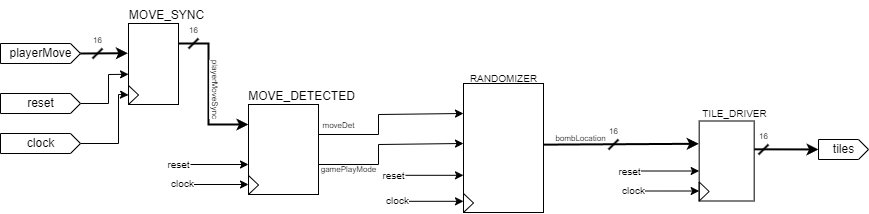

The diagram above was exported from draw.io. Its source (the exported page's mxGraphModel, read from the mxfile embedded in the PNG):
<mxGraphModel dx="749" dy="537" grid="1" gridSize="10" guides="1" tooltips="1" connect="1" arrows="1" fold="1" page="1" pageScale="1" pageWidth="1169" pageHeight="827" background="none" math="0" shadow="0">
  <root>
    <mxCell id="0" />
    <mxCell id="1" parent="0" />
    <mxCell id="163" style="edgeStyle=none;html=1;exitX=0;exitY=0;exitDx=80;exitDy=10;exitPerimeter=0;entryX=-0.012;entryY=0.367;entryDx=0;entryDy=0;entryPerimeter=0;strokeWidth=2;" edge="1" parent="1" source="2" target="162">
      <mxGeometry relative="1" as="geometry" />
    </mxCell>
    <mxCell id="2" value="playerMove" style="externalPins=0;recursiveResize=0;shadow=0;dashed=0;align=center;html=1;strokeWidth=1;shape=mxgraph.rtl.abstract.entity;container=1;collapsible=0;kind=input;drawPins=0;left=0;right=1;bottom=0;top=0;" parent="1" vertex="1">
      <mxGeometry x="212" y="369" width="80" height="20" as="geometry" />
    </mxCell>
    <mxCell id="3" value="tiles" style="externalPins=0;recursiveResize=0;shadow=0;dashed=0;align=center;html=1;strokeWidth=1;shape=mxgraph.rtl.abstract.entity;container=1;collapsible=0;kind=input;drawPins=0;left=0;right=1;bottom=0;top=0;" parent="1" vertex="1">
      <mxGeometry x="1030" y="465" width="50" height="20" as="geometry" />
    </mxCell>
    <mxCell id="157" style="edgeStyle=none;rounded=0;html=1;entryX=-0.008;entryY=0.285;entryDx=0;entryDy=0;entryPerimeter=0;strokeWidth=2;fontSize=8;exitX=0.998;exitY=0.474;exitDx=0;exitDy=0;exitPerimeter=0;" parent="1" source="4" target="5" edge="1">
      <mxGeometry relative="1" as="geometry">
        <mxPoint x="760" y="470" as="sourcePoint" />
        <Array as="points">
          <mxPoint x="780" y="470" />
        </Array>
      </mxGeometry>
    </mxCell>
    <mxCell id="159" value="bombLocation" style="edgeLabel;html=1;align=center;verticalAlign=middle;resizable=0;points=[];fontSize=8;" parent="157" vertex="1" connectable="0">
      <mxGeometry x="-0.5232" y="-1" relative="1" as="geometry">
        <mxPoint y="-7" as="offset" />
      </mxGeometry>
    </mxCell>
    <mxCell id="4" value="" style="externalPins=0;recursiveResize=0;shadow=0;dashed=0;align=center;html=1;strokeWidth=1;shape=mxgraph.rtl.abstract.entity;container=1;collapsible=0;kind=sequential;drawPins=0;left=3;right=2;bottom=0;top=0;" parent="1" vertex="1">
      <mxGeometry x="675.0000000000001" y="409" width="80" height="129" as="geometry" />
    </mxCell>
    <mxCell id="53" value="" style="triangle;whiteSpace=wrap;html=1;strokeWidth=1;fontSize=10;fillColor=none;" parent="4" vertex="1">
      <mxGeometry y="110" width="10" height="19" as="geometry" />
    </mxCell>
    <mxCell id="160" style="edgeStyle=none;rounded=0;html=1;exitX=0.996;exitY=0.354;exitDx=0;exitDy=0;exitPerimeter=0;strokeWidth=2;fontSize=8;" parent="1" source="5" target="3" edge="1">
      <mxGeometry relative="1" as="geometry" />
    </mxCell>
    <mxCell id="5" value="" style="externalPins=0;recursiveResize=0;shadow=0;dashed=0;align=center;html=1;strokeWidth=1;shape=mxgraph.rtl.abstract.entity;container=1;collapsible=0;kind=sequential;drawPins=0;left=3;right=2;bottom=0;top=0;" parent="1" vertex="1">
      <mxGeometry x="910.67" y="446.5" width="55" height="80" as="geometry" />
    </mxCell>
    <mxCell id="169" style="edgeStyle=none;rounded=0;html=1;exitX=0;exitY=0;exitDx=80;exitDy=10;exitPerimeter=0;entryX=0.001;entryY=0.627;entryDx=0;entryDy=0;entryPerimeter=0;strokeWidth=1;" edge="1" parent="1" source="14" target="162">
      <mxGeometry relative="1" as="geometry">
        <Array as="points">
          <mxPoint x="320" y="429" />
          <mxPoint x="320" y="400" />
        </Array>
      </mxGeometry>
    </mxCell>
    <mxCell id="14" value="reset" style="externalPins=0;recursiveResize=0;shadow=0;dashed=0;align=center;html=1;strokeWidth=1;shape=mxgraph.rtl.abstract.entity;container=1;collapsible=0;kind=input;drawPins=0;left=0;right=1;bottom=0;top=0;" parent="1" vertex="1">
      <mxGeometry x="212" y="419" width="80" height="20" as="geometry" />
    </mxCell>
    <mxCell id="171" style="edgeStyle=none;rounded=0;html=1;exitX=0;exitY=0;exitDx=80;exitDy=10;exitPerimeter=0;entryX=0;entryY=0.5;entryDx=0;entryDy=0;strokeWidth=1;" edge="1" parent="1" source="15" target="170">
      <mxGeometry relative="1" as="geometry">
        <Array as="points">
          <mxPoint x="330" y="469" />
          <mxPoint x="330" y="420" />
        </Array>
      </mxGeometry>
    </mxCell>
    <mxCell id="15" value="clock" style="externalPins=0;recursiveResize=0;shadow=0;dashed=0;align=center;html=1;strokeWidth=1;shape=mxgraph.rtl.abstract.entity;container=1;collapsible=0;kind=input;drawPins=0;left=0;right=1;bottom=0;top=0;" parent="1" vertex="1">
      <mxGeometry x="212" y="459" width="80" height="20" as="geometry" />
    </mxCell>
    <mxCell id="128" value="" style="endArrow=classic;html=1;rounded=0;strokeWidth=1;fontSize=10;" parent="1" edge="1">
      <mxGeometry width="50" height="50" relative="1" as="geometry">
        <mxPoint x="617" y="500.8100000000001" as="sourcePoint" />
        <mxPoint x="675.0000000000001" y="500.8100000000001" as="targetPoint" />
      </mxGeometry>
    </mxCell>
    <mxCell id="129" value="reset" style="edgeLabel;html=1;align=center;verticalAlign=middle;resizable=0;points=[];fontSize=10;" parent="128" vertex="1" connectable="0">
      <mxGeometry x="0.1592" y="1" relative="1" as="geometry">
        <mxPoint x="-46" y="1" as="offset" />
      </mxGeometry>
    </mxCell>
    <mxCell id="130" value="" style="endArrow=classic;html=1;rounded=0;strokeWidth=1;fontSize=10;" parent="1" edge="1">
      <mxGeometry width="50" height="50" relative="1" as="geometry">
        <mxPoint x="613" y="526.81" as="sourcePoint" />
        <mxPoint x="675.0000000000001" y="526.81" as="targetPoint" />
      </mxGeometry>
    </mxCell>
    <mxCell id="131" value="clock" style="edgeLabel;html=1;align=center;verticalAlign=middle;resizable=0;points=[];fontSize=10;" parent="130" vertex="1" connectable="0">
      <mxGeometry x="0.2454" y="-1" relative="1" as="geometry">
        <mxPoint x="-43" y="-2" as="offset" />
      </mxGeometry>
    </mxCell>
    <mxCell id="132" value="RANDOMIZER" style="text;html=1;align=center;verticalAlign=middle;resizable=0;points=[];autosize=1;strokeColor=none;fillColor=none;fontSize=10;" parent="1" vertex="1">
      <mxGeometry x="670.0000000000001" y="389" width="90" height="30" as="geometry" />
    </mxCell>
    <mxCell id="134" value="TILE_DRIVER" style="text;html=1;align=center;verticalAlign=middle;resizable=0;points=[];autosize=1;strokeColor=none;fillColor=none;fontSize=10;" parent="1" vertex="1">
      <mxGeometry x="900.67" y="423.5" width="90" height="30" as="geometry" />
    </mxCell>
    <mxCell id="154" value="&lt;font style=&quot;font-size: 8px;&quot;&gt;moveDet&lt;/font&gt;" style="edgeStyle=none;rounded=0;html=1;exitX=0;exitY=0;exitDx=70;exitDy=30;exitPerimeter=0;entryX=0;entryY=0;entryDx=0;entryDy=30;entryPerimeter=0;strokeWidth=1;" parent="1" source="137" target="4" edge="1">
      <mxGeometry x="-0.7576" y="10" relative="1" as="geometry">
        <Array as="points">
          <mxPoint x="590" y="460" />
          <mxPoint x="590" y="440" />
        </Array>
        <mxPoint as="offset" />
      </mxGeometry>
    </mxCell>
    <mxCell id="155" style="edgeStyle=none;rounded=0;html=1;entryX=0;entryY=0;entryDx=0;entryDy=60;entryPerimeter=0;strokeWidth=1;fontSize=8;exitX=0;exitY=0;exitDx=70;exitDy=60;exitPerimeter=0;" parent="1" source="137" target="4" edge="1">
      <mxGeometry relative="1" as="geometry">
        <mxPoint x="570" y="480" as="sourcePoint" />
        <Array as="points">
          <mxPoint x="590" y="490" />
          <mxPoint x="590" y="470" />
        </Array>
      </mxGeometry>
    </mxCell>
    <mxCell id="156" value="gamePlayMode" style="edgeLabel;html=1;align=center;verticalAlign=middle;resizable=0;points=[];fontSize=8;" parent="155" vertex="1" connectable="0">
      <mxGeometry x="-0.4862" y="-2" relative="1" as="geometry">
        <mxPoint x="-12" y="3" as="offset" />
      </mxGeometry>
    </mxCell>
    <mxCell id="137" value="" style="externalPins=0;recursiveResize=0;shadow=0;dashed=0;align=center;html=1;strokeWidth=1;shape=mxgraph.rtl.abstract.entity;container=1;collapsible=0;kind=sequential;drawPins=0;left=3;right=2;bottom=0;top=0;" parent="1" vertex="1">
      <mxGeometry x="460" y="430" width="70" height="90" as="geometry" />
    </mxCell>
    <mxCell id="138" value="" style="triangle;whiteSpace=wrap;html=1;strokeWidth=1;fontSize=10;fillColor=none;" parent="137" vertex="1">
      <mxGeometry y="71" width="10" height="19" as="geometry" />
    </mxCell>
    <mxCell id="139" value="" style="endArrow=classic;html=1;rounded=0;strokeWidth=1;fontSize=10;" parent="1" edge="1">
      <mxGeometry width="50" height="50" relative="1" as="geometry">
        <mxPoint x="402" y="490.00000000000017" as="sourcePoint" />
        <mxPoint x="460" y="490.00000000000017" as="targetPoint" />
      </mxGeometry>
    </mxCell>
    <mxCell id="140" value="reset" style="edgeLabel;html=1;align=center;verticalAlign=middle;resizable=0;points=[];fontSize=10;" parent="139" vertex="1" connectable="0">
      <mxGeometry x="0.1592" y="1" relative="1" as="geometry">
        <mxPoint x="-46" y="1" as="offset" />
      </mxGeometry>
    </mxCell>
    <mxCell id="141" value="" style="endArrow=classic;html=1;rounded=0;strokeWidth=1;fontSize=10;" parent="1" edge="1">
      <mxGeometry width="50" height="50" relative="1" as="geometry">
        <mxPoint x="398" y="510" as="sourcePoint" />
        <mxPoint x="460" y="510" as="targetPoint" />
      </mxGeometry>
    </mxCell>
    <mxCell id="142" value="clock" style="edgeLabel;html=1;align=center;verticalAlign=middle;resizable=0;points=[];fontSize=10;" parent="141" vertex="1" connectable="0">
      <mxGeometry x="0.2454" y="-1" relative="1" as="geometry">
        <mxPoint x="-43" y="-2" as="offset" />
      </mxGeometry>
    </mxCell>
    <mxCell id="145" value="" style="triangle;whiteSpace=wrap;html=1;strokeWidth=1;fontSize=10;fillColor=none;" parent="1" vertex="1">
      <mxGeometry x="910.67" y="507.5" width="10" height="19" as="geometry" />
    </mxCell>
    <mxCell id="146" value="" style="endArrow=classic;html=1;rounded=0;strokeWidth=1;fontSize=10;" parent="1" edge="1">
      <mxGeometry width="50" height="50" relative="1" as="geometry">
        <mxPoint x="852.67" y="496.5000000000002" as="sourcePoint" />
        <mxPoint x="910.67" y="496.5000000000002" as="targetPoint" />
      </mxGeometry>
    </mxCell>
    <mxCell id="147" value="reset" style="edgeLabel;html=1;align=center;verticalAlign=middle;resizable=0;points=[];fontSize=10;" parent="146" vertex="1" connectable="0">
      <mxGeometry x="0.1592" y="1" relative="1" as="geometry">
        <mxPoint x="-46" y="1" as="offset" />
      </mxGeometry>
    </mxCell>
    <mxCell id="148" value="" style="endArrow=classic;html=1;rounded=0;strokeWidth=1;fontSize=10;" parent="1" edge="1">
      <mxGeometry width="50" height="50" relative="1" as="geometry">
        <mxPoint x="848.67" y="516.5" as="sourcePoint" />
        <mxPoint x="910.67" y="516.5" as="targetPoint" />
      </mxGeometry>
    </mxCell>
    <mxCell id="149" value="clock" style="edgeLabel;html=1;align=center;verticalAlign=middle;resizable=0;points=[];fontSize=10;" parent="148" vertex="1" connectable="0">
      <mxGeometry x="0.2454" y="-1" relative="1" as="geometry">
        <mxPoint x="-43" y="-2" as="offset" />
      </mxGeometry>
    </mxCell>
    <mxCell id="153" value="MOVE_DETECTED" style="text;html=1;align=center;verticalAlign=middle;resizable=0;points=[];autosize=1;strokeColor=none;fillColor=none;" parent="1" vertex="1">
      <mxGeometry x="448" y="407" width="130" height="30" as="geometry" />
    </mxCell>
    <mxCell id="158" value="16" style="verticalLabelPosition=top;shadow=0;dashed=0;align=center;html=1;verticalAlign=bottom;shape=mxgraph.electrical.transmission.bus_width;pointerEvents=1;fontSize=8;strokeWidth=2;labelPosition=center;" parent="1" vertex="1">
      <mxGeometry x="820" y="465" width="10" height="10" as="geometry" />
    </mxCell>
    <mxCell id="161" value="16" style="verticalLabelPosition=top;shadow=0;dashed=0;align=center;html=1;verticalAlign=bottom;shape=mxgraph.electrical.transmission.bus_width;pointerEvents=1;fontSize=8;strokeWidth=2;labelPosition=center;" parent="1" vertex="1">
      <mxGeometry x="970" y="470" width="10" height="10" as="geometry" />
    </mxCell>
    <mxCell id="167" style="edgeStyle=none;html=1;exitX=0;exitY=0;exitDx=50;exitDy=20;exitPerimeter=0;entryX=0;entryY=0;entryDx=0;entryDy=20;entryPerimeter=0;rounded=0;strokeWidth=2;" edge="1" parent="1" source="162" target="137">
      <mxGeometry relative="1" as="geometry">
        <Array as="points">
          <mxPoint x="420" y="369" />
          <mxPoint x="420" y="450" />
        </Array>
      </mxGeometry>
    </mxCell>
    <mxCell id="174" value="&lt;font style=&quot;font-size: 8px;&quot;&gt;playerMoveSync&lt;/font&gt;" style="edgeLabel;html=1;align=center;verticalAlign=middle;resizable=0;points=[];rotation=90;" vertex="1" connectable="0" parent="167">
      <mxGeometry relative="1" as="geometry">
        <mxPoint x="9" as="offset" />
      </mxGeometry>
    </mxCell>
    <mxCell id="162" value="" style="externalPins=0;recursiveResize=0;shadow=0;dashed=0;align=center;html=1;strokeWidth=1;shape=mxgraph.rtl.abstract.entity;container=1;collapsible=0;kind=sequential;drawPins=0;left=3;right=2;bottom=0;top=0;" vertex="1" parent="1">
      <mxGeometry x="340" y="349" width="50" height="81" as="geometry" />
    </mxCell>
    <mxCell id="170" value="" style="triangle;whiteSpace=wrap;html=1;strokeWidth=1;fontSize=10;fillColor=none;" vertex="1" parent="162">
      <mxGeometry y="62" width="10" height="19" as="geometry" />
    </mxCell>
    <mxCell id="168" value="MOVE_SYNC" style="text;html=1;align=center;verticalAlign=middle;resizable=0;points=[];autosize=1;strokeColor=none;fillColor=none;" vertex="1" parent="1">
      <mxGeometry x="328" y="326" width="100" height="30" as="geometry" />
    </mxCell>
    <mxCell id="172" value="16" style="verticalLabelPosition=top;shadow=0;dashed=0;align=center;html=1;verticalAlign=bottom;shape=mxgraph.electrical.transmission.bus_width;pointerEvents=1;fontSize=8;strokeWidth=2;labelPosition=center;" vertex="1" parent="1">
      <mxGeometry x="304" y="374" width="10" height="10" as="geometry" />
    </mxCell>
    <mxCell id="173" value="16" style="verticalLabelPosition=top;shadow=0;dashed=0;align=center;html=1;verticalAlign=bottom;shape=mxgraph.electrical.transmission.bus_width;pointerEvents=1;fontSize=8;strokeWidth=2;labelPosition=center;" vertex="1" parent="1">
      <mxGeometry x="400" y="364" width="10" height="10" as="geometry" />
    </mxCell>
  </root>
</mxGraphModel>